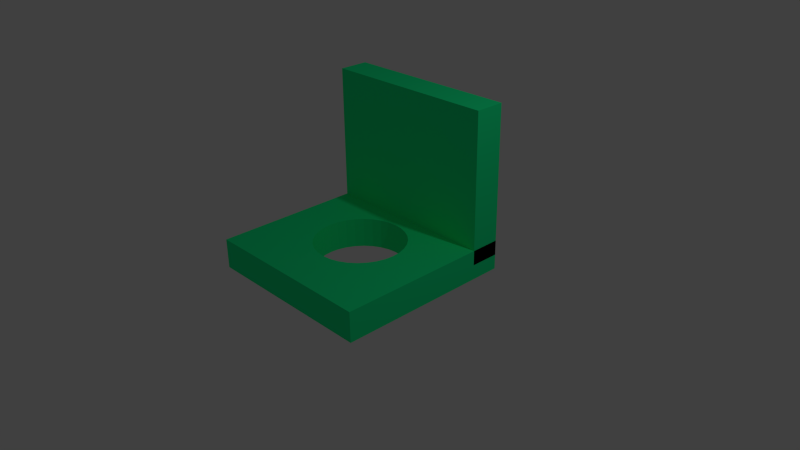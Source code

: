 # Source: boussole.blend  (saved by Blender 2.76.0; exported with 4.5.12 LTS)
import bpy
from mathutils import Matrix  # noqa: F401  (used for matrix-valued properties, if any)

bpy.ops.wm.read_factory_settings(use_empty=True)
scene = bpy.context.scene
scene.name = 'Scene'

# ---- collections
col_collection_1 = bpy.data.collections.new('Collection 1'); scene.collection.children.link(col_collection_1)

# ---- materials (node trees are filled in below, after node groups)
mat_material = bpy.data.materials.new('Material')
mat_material.alpha_threshold = 0.0
mat_material.use_transparent_shadow = False
mat_material.preview_render_type = 'CUBE'
mat_material.diffuse_color = (0.01295, 1.0, 0.3227, 1.0)
mat_material.roughness = 0.5
mat_material.line_color = (0.0, 0.0, 0.0, 1.0)

# ---- material node trees

# ---- world
world_world = bpy.data.worlds.new('World'); scene.world = world_world
world_world.color = (0.05088, 0.05088, 0.05088)
world_world.use_sun_shadow = False
world_world.sun_shadow_jitter_overblur = 0.0
world_world.cycles.sampling_method = 'MANUAL'
world_world.cycles.sample_map_resolution = 256

# ---- cameras
cam_camera = bpy.data.cameras.new('Camera')
cam_camera.clip_end = 100.0
cam_camera.lens = 35.0
cam_camera.sensor_width = 32.0
cam_camera.sensor_height = 18.0
cam_camera.ortho_scale = 7.314
cam_camera.dof.focus_distance = 0.0
cam_camera.dof.aperture_fstop = 128.0

# ---- lights
light_lamp = bpy.data.lights.new('Lamp', 'POINT')
light_lamp.transmission_factor = 0.0
light_lamp.cutoff_distance = 30.0
light_lamp.energy = 100.0
light_lamp.shadow_buffer_clip_start = 1.001
light_lamp.shadow_soft_size = 0.1
light_lamp.shadow_maximum_resolution = 0.006
light_lamp.use_absolute_resolution = True
light_lamp.cycles.use_multiple_importance_sampling = False

# ---- meshes
me_cube_002 = bpy.data.meshes.new('Cube.002')
me_cube_002.from_pydata([(1.0, 1.0, -1.0), (1.0, -1.0, -1.0), (-1.0, -1.0, -1.0), (-1.0, 1.0, -1.0), (-1.629e-07, 1.0, 0.5), (-1.0, 1.0, 1.0), (1.0, 1.0, 1.0), (0.0, 1.0, -0.5), (0.09755, 1.0, -0.4904), (0.1913, 1.0, -0.4619), (0.2778, 1.0, -0.4157), (0.3536, 1.0, -0.3536), (0.4157, 1.0, -0.2778), (0.4619, 1.0, -0.1913), (0.4904, 1.0, -0.09755), (0.5, 1.0, 0.0), (0.4904, 1.0, 0.09755), (0.4619, 1.0, 0.1913), (0.4157, 1.0, 0.2778), (0.3536, 1.0, 0.3536), (0.2778, 1.0, 0.4157), (0.1913, 1.0, 0.4619), (0.09755, 1.0, 0.4904), (-0.09755, 1.0, 0.4904), (-0.1913, 1.0, 0.4619), (-0.2778, 1.0, 0.4157), (-0.3536, 1.0, 0.3536), (-0.4157, 1.0, 0.2778), (-0.4619, 1.0, 0.1913), (-0.4904, 1.0, 0.09754), (-0.5, 1.0, -4.172e-07), (-0.4904, 1.0, -0.09755), (-0.4619, 1.0, -0.1913), (-0.4157, 1.0, -0.2778), (-0.3536, 1.0, -0.3536), (-0.2778, 1.0, -0.4157), (-0.1913, 1.0, -0.4619), (-0.09754, 1.0, -0.4904), (1.0, -1.0, 1.0), (0.4904, -1.0, 0.09755), (0.5, -1.0, 0.0), (0.4904, -1.0, -0.09755), (0.4619, -1.0, -0.1913), (0.4157, -1.0, -0.2778), (0.3536, -1.0, -0.3536), (0.2778, -1.0, -0.4157), (0.1913, -1.0, -0.4619), (0.09755, -1.0, -0.4904), (0.0, -1.0, -0.5), (-0.09754, -1.0, -0.4904), (-0.1913, -1.0, -0.4619), (-0.2778, -1.0, -0.4157), (-0.3536, -1.0, -0.3536), (-0.4157, -1.0, -0.2778), (-0.4619, -1.0, -0.1913), (-0.4904, -1.0, -0.09755), (-0.5, -1.0, -4.172e-07), (-1.629e-07, -1.0, 0.5), (0.09755, -1.0, 0.4904), (0.1913, -1.0, 0.4619), (0.2778, -1.0, 0.4157), (0.3536, -1.0, 0.3536), (0.4157, -1.0, 0.2778), (0.4619, -1.0, 0.1913), (-1.0, -1.0, 1.0), (-0.4904, -1.0, 0.09754), (-0.4619, -1.0, 0.1913), (-0.4157, -1.0, 0.2778), (-0.3536, -1.0, 0.3536), (-0.2778, -1.0, 0.4157), (-0.1913, -1.0, 0.4619), (-0.09755, -1.0, 0.4904)], [], [(0, 1, 2, 3), (4, 5, 6, 0, 7, 8, 9, 10, 11, 12, 13, 14, 15, 16, 17, 18, 19, 20, 21, 22), (4, 23, 24, 25, 26, 27, 28, 29, 30, 31, 32, 33, 34, 35, 36, 37, 7, 0, 3, 5), (0, 6, 38, 1), (39, 40, 41, 42, 43, 44, 45, 46, 47, 48, 49, 50, 51, 52, 53, 54, 55, 56, 2, 1), (57, 58, 59, 60, 61, 62, 63, 39, 1, 38, 64, 2, 56, 65, 66, 67, 68, 69, 70, 71), (2, 64, 5, 3), (6, 5, 64, 38), (48, 47, 8, 7), (49, 48, 7, 37), (47, 46, 9, 8), (50, 49, 37, 36), (46, 45, 10, 9), (51, 50, 36, 35), (45, 44, 11, 10), (52, 51, 35, 34), (44, 43, 12, 11), (53, 52, 34, 33), (43, 42, 13, 12), (54, 53, 33, 32), (42, 41, 14, 13), (55, 54, 32, 31), (41, 40, 15, 14), (56, 55, 31, 30), (40, 39, 16, 15), (65, 56, 30, 29), (39, 63, 17, 16), (66, 65, 29, 28), (63, 62, 18, 17), (67, 66, 28, 27), (62, 61, 19, 18), (68, 67, 27, 26), (61, 60, 20, 19), (69, 68, 26, 25), (60, 59, 21, 20), (70, 69, 25, 24), (59, 58, 22, 21), (71, 70, 24, 23), (58, 57, 4, 22), (57, 71, 23, 4)])
me_cube_002.materials.append(mat_material)
me_cube_002.use_remesh_preserve_volume = False
me_cube_002.use_remesh_preserve_attributes = False
me_cube_002.use_mirror_vertex_groups = False
me_cube_002.update()
me_cube_001 = bpy.data.meshes.new('Cube.001')
me_cube_001.from_pydata([(1.0, 1.0, -1.0), (1.0, -1.0, -1.0), (-1.0, -1.0, -1.0), (-1.0, 1.0, -1.0), (1.0, 1.0, 1.0), (1.0, -1.0, 1.0), (-1.0, -1.0, 1.0), (-1.0, 1.0, 1.0)], [], [(0, 1, 2, 3), (4, 7, 6, 5), (0, 4, 5, 1), (1, 5, 6, 2), (2, 6, 7, 3), (4, 0, 3, 7)])
me_cube_001.materials.append(mat_material)
me_cube_001.use_remesh_preserve_volume = False
me_cube_001.use_remesh_preserve_attributes = False
me_cube_001.use_mirror_vertex_groups = False
me_cube_001.update()

# ---- objects
ob_cube_002 = bpy.data.objects.new('Cube.002', me_cube_002)
ob_cube_001 = bpy.data.objects.new('Cube.001', me_cube_001)
ob_lamp = bpy.data.objects.new('Lamp', light_lamp)
ob_camera = bpy.data.objects.new('Camera', cam_camera)

# ---- transforms, parenting, visibility, modifiers, constraints
ob_cube_002.location = (-0.002267, -0.2141, 0.08117)
ob_cube_002.rotation_euler = (1.571, 0.0, 0.0)
ob_cube_002.scale = (1.2, 0.2, 1.2)
ob_cube_002.lock_rotations_4d = False
ob_cube_002.empty_display_type = 'ARROWS'
ob_cube_002.lineart.crease_threshold = 0.0
ob_cube_001.location = (-0.002267, 0.7859, 1.081)
ob_cube_001.scale = (1.2, 0.2, 1.0)
ob_cube_001.lock_rotations_4d = False
ob_cube_001.empty_display_type = 'ARROWS'
ob_cube_001.lineart.crease_threshold = 0.0
ob_lamp.location = (4.076, 1.005, 5.904)
ob_lamp.rotation_euler = (0.6503, 0.05522, 1.866)
ob_lamp.lock_rotations_4d = False
ob_lamp.empty_display_type = 'ARROWS'
ob_lamp.color = (0.0, 0.0, 0.0, 0.0)
ob_lamp.lineart.crease_threshold = 0.0
ob_camera.location = (7.481, -6.508, 5.344)
ob_camera.rotation_euler = (1.109, 0.01082, 0.8149)
ob_camera.lock_rotations_4d = False
ob_camera.empty_display_type = 'ARROWS'
ob_camera.color = (0.0, 0.0, 0.0, 0.0)
ob_camera.display_type = 'WIRE'
ob_camera.lineart.crease_threshold = 0.0

# ---- collection membership
col_collection_1.objects.link(ob_cube_002)
col_collection_1.objects.link(ob_cube_001)
col_collection_1.objects.link(ob_lamp)
col_collection_1.objects.link(ob_camera)

# ---- scene / render settings (as saved in the file)
scene.camera = ob_camera
scene.frame_start = 1; scene.frame_end = 250; scene.frame_set(1)
scene.render.engine = 'BLENDER_EEVEE_NEXT'
scene.render.resolution_percentage = 50
scene.render.dither_intensity = 0.0
scene.cycles.use_denoising = False
scene.cycles.samples = 10
scene.cycles.sampling_pattern = 'TABULATED_SOBOL'
scene.cycles.light_sampling_threshold = 0.0
scene.cycles.use_adaptive_sampling = False
scene.cycles.use_light_tree = False
scene.cycles.blur_glossy = 0.0
scene.cycles.pixel_filter_type = 'GAUSSIAN'
scene.cycles.sample_clamp_indirect = 0.0
scene.view_settings.view_transform = 'Standard'
bpy.context.view_layer.update()
